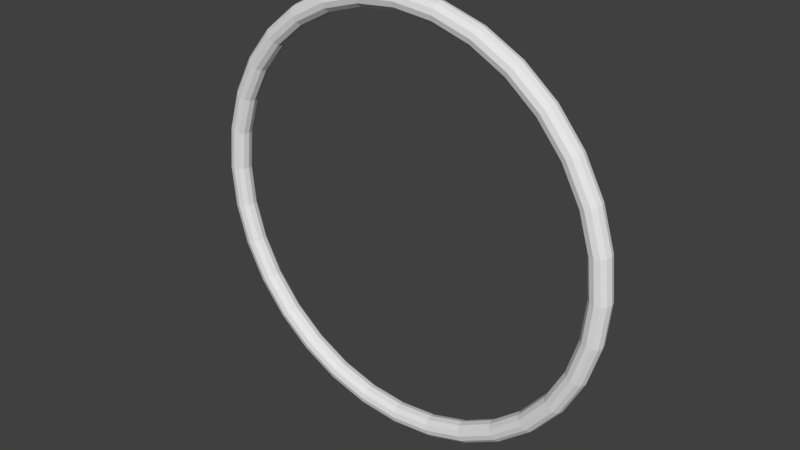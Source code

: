 # Source: unit_torus.blend  (saved by Blender 2.79.0; exported with 4.5.12 LTS)
import bpy
from mathutils import Matrix  # noqa: F401  (used for matrix-valued properties, if any)

bpy.ops.wm.read_factory_settings(use_empty=True)
scene = bpy.context.scene
scene.name = 'Scene'

# ---- collections
col_collection_1 = bpy.data.collections.new('Collection 1'); scene.collection.children.link(col_collection_1)

# ---- world
world_world = bpy.data.worlds.new('World'); scene.world = world_world
world_world.color = (0.05088, 0.05088, 0.05088)
world_world.use_sun_shadow = False
world_world.sun_shadow_jitter_overblur = 0.0
world_world.cycles.sampling_method = 'MANUAL'

# ---- meshes
me_torus = bpy.data.meshes.new('Torus')
me_torus.from_pydata([(0.525, -2.006e-09, -2.185e-09), (0.5217, 0.0125, -2.794e-09), (0.5125, 0.02165, -3.725e-09), (0.5, 0.025, -3.725e-09), (0.4875, 0.02165, -3.725e-09), (0.4783, 0.0125, -2.794e-09), (0.475, -2.006e-09, -2.185e-09), (0.4783, -0.0125, -1.863e-09), (0.4875, -0.02165, -1.863e-09), (0.5, -0.025, -1.863e-09), (0.5125, -0.02165, -1.863e-09), (0.5217, -0.0125, -1.863e-09), (0.5149, -7.451e-09, -0.1024), (0.5116, 0.0125, -0.1018), (0.5027, 0.02165, -0.09998), (0.4904, 0.025, -0.09755), (0.4781, 0.02165, -0.09511), (0.4692, 0.0125, -0.09332), (0.4659, -7.451e-09, -0.09267), (0.4692, -0.0125, -0.09332), (0.4781, -0.02165, -0.09511), (0.4904, -0.025, -0.09755), (0.5027, -0.02165, -0.09998), (0.5116, -0.0125, -0.1018), (0.485, -1.49e-08, -0.2009), (0.4819, 0.0125, -0.1996), (0.4735, 0.02165, -0.1961), (0.4619, 0.025, -0.1913), (0.4504, 0.02165, -0.1866), (0.4419, 0.0125, -0.1831), (0.4388, -1.49e-08, -0.1818), (0.4419, -0.0125, -0.1831), (0.4504, -0.02165, -0.1866), (0.4619, -0.025, -0.1913), (0.4735, -0.02165, -0.1961), (0.4819, -0.0125, -0.1996), (0.4365, 0.0, -0.2917), (0.4337, 0.0125, -0.2898), (0.4261, 0.02165, -0.2847), (0.4157, 0.025, -0.2778), (0.4053, 0.02165, -0.2708), (0.3977, 0.0125, -0.2658), (0.3949, 0.0, -0.2639), (0.3977, -0.0125, -0.2658), (0.4053, -0.02165, -0.2708), (0.4157, -0.025, -0.2778), (0.4261, -0.02165, -0.2847), (0.4337, -0.0125, -0.2898), (0.3712, -2.98e-08, -0.3712), (0.3689, 0.0125, -0.3689), (0.3624, 0.02165, -0.3624), (0.3536, 0.025, -0.3536), (0.3447, 0.02165, -0.3447), (0.3382, 0.0125, -0.3382), (0.3359, -2.98e-08, -0.3359), (0.3382, -0.0125, -0.3382), (0.3447, -0.02165, -0.3447), (0.3536, -0.025, -0.3536), (0.3624, -0.02165, -0.3624), (0.3689, -0.0125, -0.3689), (0.2917, -2.98e-08, -0.4365), (0.2898, 0.0125, -0.4337), (0.2847, 0.02165, -0.4261), (0.2778, 0.025, -0.4157), (0.2708, 0.02165, -0.4053), (0.2658, 0.0125, -0.3977), (0.2639, -2.98e-08, -0.3949), (0.2658, -0.0125, -0.3977), (0.2708, -0.02165, -0.4053), (0.2778, -0.025, -0.4157), (0.2847, -0.02165, -0.4261), (0.2898, -0.0125, -0.4337), (0.2009, -2.98e-08, -0.485), (0.1996, 0.0125, -0.4819), (0.1961, 0.02165, -0.4735), (0.1913, 0.025, -0.4619), (0.1866, 0.02165, -0.4504), (0.1831, 0.0125, -0.4419), (0.1818, -2.98e-08, -0.4388), (0.1831, -0.0125, -0.4419), (0.1866, -0.02165, -0.4504), (0.1913, -0.025, -0.4619), (0.1961, -0.02165, -0.4735), (0.1996, -0.0125, -0.4819), (0.1024, 0.0, -0.5149), (0.1018, 0.0125, -0.5116), (0.09998, 0.02165, -0.5027), (0.09755, 0.025, -0.4904), (0.09511, 0.02165, -0.4781), (0.09332, 0.0125, -0.4692), (0.09267, -2.98e-08, -0.4659), (0.09332, -0.0125, -0.4692), (0.09511, -0.02165, -0.4781), (0.09755, -0.025, -0.4904), (0.09998, -0.02165, -0.5027), (0.1018, -0.0125, -0.5116), (2.98e-08, 0.0, -0.525), (2.98e-08, 0.0125, -0.5217), (2.98e-08, 0.02165, -0.5125), (4.47e-08, 0.025, -0.5), (4.47e-08, 0.02165, -0.4875), (4.47e-08, 0.0125, -0.4783), (4.47e-08, -2.98e-08, -0.475), (4.47e-08, -0.0125, -0.4783), (4.47e-08, -0.02165, -0.4875), (4.47e-08, -0.025, -0.5), (2.98e-08, -0.02165, -0.5125), (2.98e-08, -0.0125, -0.5217), (-0.1024, 0.0, -0.5149), (-0.1018, 0.0125, -0.5116), (-0.09998, 0.02165, -0.5027), (-0.09755, 0.025, -0.4904), (-0.09511, 0.02165, -0.4781), (-0.09332, 0.0125, -0.4692), (-0.09267, -2.98e-08, -0.4659), (-0.09332, -0.0125, -0.4692), (-0.09511, -0.02165, -0.4781), (-0.09755, -0.025, -0.4904), (-0.09998, -0.02165, -0.5027), (-0.1018, -0.0125, -0.5116), (-0.2009, -2.98e-08, -0.485), (-0.1996, 0.0125, -0.4819), (-0.1961, 0.02165, -0.4735), (-0.1913, 0.025, -0.4619), (-0.1866, 0.02165, -0.4504), (-0.1831, 0.0125, -0.4419), (-0.1818, -2.98e-08, -0.4388), (-0.1831, -0.0125, -0.4419), (-0.1866, -0.02165, -0.4504), (-0.1913, -0.025, -0.4619), (-0.1961, -0.02165, -0.4735), (-0.1996, -0.0125, -0.4819), (-0.2917, -2.98e-08, -0.4365), (-0.2898, 0.0125, -0.4337), (-0.2847, 0.02165, -0.4261), (-0.2778, 0.025, -0.4157), (-0.2708, 0.02165, -0.4053), (-0.2658, 0.0125, -0.3977), (-0.2639, -2.98e-08, -0.3949), (-0.2658, -0.0125, -0.3977), (-0.2708, -0.02165, -0.4053), (-0.2778, -0.025, -0.4157), (-0.2847, -0.02165, -0.4261), (-0.2898, -0.0125, -0.4337), (-0.3712, -2.98e-08, -0.3712), (-0.3689, 0.0125, -0.3689), (-0.3624, 0.02165, -0.3624), (-0.3536, 0.025, -0.3536), (-0.3447, 0.02165, -0.3447), (-0.3382, 0.0125, -0.3382), (-0.3359, -2.98e-08, -0.3359), (-0.3382, -0.0125, -0.3382), (-0.3447, -0.02165, -0.3447), (-0.3536, -0.025, -0.3536), (-0.3624, -0.02165, -0.3624), (-0.3689, -0.0125, -0.3689), (-0.4365, 0.0, -0.2917), (-0.4337, 0.0125, -0.2898), (-0.4261, 0.02165, -0.2847), (-0.4157, 0.025, -0.2778), (-0.4053, 0.02165, -0.2708), (-0.3977, 0.0125, -0.2658), (-0.3949, 0.0, -0.2639), (-0.3977, -0.0125, -0.2658), (-0.4053, -0.02165, -0.2708), (-0.4157, -0.025, -0.2778), (-0.4261, -0.02165, -0.2847), (-0.4337, -0.0125, -0.2898), (-0.485, -1.49e-08, -0.2009), (-0.4819, 0.0125, -0.1996), (-0.4735, 0.02165, -0.1961), (-0.4619, 0.025, -0.1913), (-0.4504, 0.02165, -0.1866), (-0.4419, 0.0125, -0.1831), (-0.4388, -1.49e-08, -0.1818), (-0.4419, -0.0125, -0.1831), (-0.4504, -0.02165, -0.1866), (-0.4619, -0.025, -0.1913), (-0.4735, -0.02165, -0.1961), (-0.4819, -0.0125, -0.1996), (-0.5149, -7.451e-09, -0.1024), (-0.5116, 0.0125, -0.1018), (-0.5027, 0.02165, -0.09998), (-0.4904, 0.025, -0.09755), (-0.4781, 0.02165, -0.09511), (-0.4692, 0.0125, -0.09332), (-0.4659, -7.451e-09, -0.09267), (-0.4692, -0.0125, -0.09332), (-0.4781, -0.02165, -0.09511), (-0.4904, -0.025, -0.09755), (-0.5027, -0.02165, -0.09998), (-0.5116, -0.0125, -0.1018), (-0.525, -2.006e-09, -4.808e-08), (-0.5217, 0.0125, -4.843e-08), (-0.5125, 0.02165, -4.843e-08), (-0.5, 0.025, -4.657e-08), (-0.4875, 0.02165, -4.657e-08), (-0.4783, 0.0125, -4.47e-08), (-0.475, -2.006e-09, -4.371e-08), (-0.4783, -0.0125, -4.377e-08), (-0.4875, -0.02165, -4.47e-08), (-0.5, -0.025, -4.47e-08), (-0.5125, -0.02165, -4.657e-08), (-0.5217, -0.0125, -4.75e-08), (-0.5149, 0.0, 0.1024), (-0.5116, 0.0125, 0.1018), (-0.5027, 0.02165, 0.09998), (-0.4904, 0.025, 0.09755), (-0.4781, 0.02165, 0.09511), (-0.4692, 0.0125, 0.09332), (-0.4659, 0.0, 0.09267), (-0.4692, -0.0125, 0.09332), (-0.4781, -0.02165, 0.09511), (-0.4904, -0.025, 0.09755), (-0.5027, -0.02165, 0.09998), (-0.5116, -0.0125, 0.1018), (-0.485, 0.0, 0.2009), (-0.4819, 0.0125, 0.1996), (-0.4735, 0.02165, 0.1961), (-0.4619, 0.025, 0.1913), (-0.4504, 0.02165, 0.1866), (-0.4419, 0.0125, 0.1831), (-0.4388, 0.0, 0.1818), (-0.4419, -0.0125, 0.1831), (-0.4504, -0.02165, 0.1866), (-0.4619, -0.025, 0.1913), (-0.4735, -0.02165, 0.1961), (-0.4819, -0.0125, 0.1996), (-0.4365, 0.0, 0.2917), (-0.4337, 0.0125, 0.2898), (-0.4261, 0.02165, 0.2847), (-0.4157, 0.025, 0.2778), (-0.4053, 0.02165, 0.2708), (-0.3977, 0.0125, 0.2658), (-0.3949, 0.0, 0.2639), (-0.3977, -0.0125, 0.2658), (-0.4053, -0.02165, 0.2708), (-0.4157, -0.025, 0.2778), (-0.4261, -0.02165, 0.2847), (-0.4337, -0.0125, 0.2898), (-0.3712, 0.0, 0.3712), (-0.3689, 0.0125, 0.3689), (-0.3624, 0.02165, 0.3624), (-0.3536, 0.025, 0.3536), (-0.3447, 0.02165, 0.3447), (-0.3382, 0.0125, 0.3382), (-0.3359, 0.0, 0.3359), (-0.3382, -0.0125, 0.3382), (-0.3447, -0.02165, 0.3447), (-0.3536, -0.025, 0.3536), (-0.3624, -0.02165, 0.3624), (-0.3689, -0.0125, 0.3689), (-0.2917, 2.98e-08, 0.4365), (-0.2898, 0.0125, 0.4337), (-0.2847, 0.02165, 0.4261), (-0.2778, 0.025, 0.4157), (-0.2708, 0.02165, 0.4053), (-0.2658, 0.0125, 0.3977), (-0.2639, 2.98e-08, 0.3949), (-0.2658, -0.0125, 0.3977), (-0.2708, -0.02165, 0.4053), (-0.2778, -0.025, 0.4157), (-0.2847, -0.02165, 0.4261), (-0.2898, -0.0125, 0.4337), (-0.2009, 2.98e-08, 0.485), (-0.1996, 0.0125, 0.4819), (-0.1961, 0.02165, 0.4735), (-0.1913, 0.025, 0.4619), (-0.1866, 0.02165, 0.4504), (-0.1831, 0.0125, 0.4419), (-0.1818, 2.98e-08, 0.4388), (-0.1831, -0.0125, 0.4419), (-0.1866, -0.02165, 0.4504), (-0.1913, -0.025, 0.4619), (-0.1961, -0.02165, 0.4735), (-0.1996, -0.0125, 0.4819), (-0.1024, 0.0, 0.5149), (-0.1018, 0.0125, 0.5116), (-0.09998, 0.02165, 0.5027), (-0.09755, 0.025, 0.4904), (-0.09511, 0.02165, 0.4781), (-0.09332, 0.0125, 0.4692), (-0.09267, 2.98e-08, 0.4659), (-0.09332, -0.0125, 0.4692), (-0.09511, -0.02165, 0.4781), (-0.09755, -0.025, 0.4904), (-0.09998, -0.02165, 0.5027), (-0.1018, -0.0125, 0.5116), (2.98e-08, 0.0, 0.525), (2.98e-08, 0.0125, 0.5217), (2.98e-08, 0.02165, 0.5125), (4.47e-08, 0.025, 0.5), (4.47e-08, 0.02165, 0.4875), (4.47e-08, 0.0125, 0.4783), (4.47e-08, 2.98e-08, 0.475), (4.47e-08, -0.0125, 0.4783), (4.47e-08, -0.02165, 0.4875), (4.47e-08, -0.025, 0.5), (2.98e-08, -0.02165, 0.5125), (2.98e-08, -0.0125, 0.5217), (0.1024, 0.0, 0.5149), (0.1018, 0.0125, 0.5116), (0.09998, 0.02165, 0.5027), (0.09755, 0.025, 0.4904), (0.09511, 0.02165, 0.4781), (0.09332, 0.0125, 0.4692), (0.09267, 2.98e-08, 0.4659), (0.09332, -0.0125, 0.4692), (0.09511, -0.02165, 0.4781), (0.09755, -0.025, 0.4904), (0.09998, -0.02165, 0.5027), (0.1018, -0.0125, 0.5116), (0.2009, 2.98e-08, 0.485), (0.1996, 0.0125, 0.4819), (0.1961, 0.02165, 0.4735), (0.1913, 0.025, 0.4619), (0.1866, 0.02165, 0.4504), (0.1831, 0.0125, 0.4419), (0.1818, 2.98e-08, 0.4388), (0.1831, -0.0125, 0.4419), (0.1866, -0.02165, 0.4504), (0.1913, -0.025, 0.4619), (0.1961, -0.02165, 0.4735), (0.1996, -0.0125, 0.4819), (0.2917, 2.98e-08, 0.4365), (0.2898, 0.0125, 0.4337), (0.2847, 0.02165, 0.4261), (0.2778, 0.025, 0.4157), (0.2708, 0.02165, 0.4053), (0.2658, 0.0125, 0.3977), (0.2639, 2.98e-08, 0.3949), (0.2658, -0.0125, 0.3977), (0.2708, -0.02165, 0.4053), (0.2778, -0.025, 0.4157), (0.2847, -0.02165, 0.4261), (0.2898, -0.0125, 0.4337), (0.3712, 0.0, 0.3712), (0.3689, 0.0125, 0.3689), (0.3624, 0.02165, 0.3624), (0.3536, 0.025, 0.3536), (0.3447, 0.02165, 0.3447), (0.3382, 0.0125, 0.3382), (0.3359, 0.0, 0.3359), (0.3382, -0.0125, 0.3382), (0.3447, -0.02165, 0.3447), (0.3536, -0.025, 0.3536), (0.3624, -0.02165, 0.3624), (0.3689, -0.0125, 0.3689), (0.4365, 0.0, 0.2917), (0.4337, 0.0125, 0.2898), (0.4261, 0.02165, 0.2847), (0.4157, 0.025, 0.2778), (0.4053, 0.02165, 0.2708), (0.3977, 0.0125, 0.2658), (0.3949, 0.0, 0.2639), (0.3977, -0.0125, 0.2658), (0.4053, -0.02165, 0.2708), (0.4157, -0.025, 0.2778), (0.4261, -0.02165, 0.2847), (0.4337, -0.0125, 0.2898), (0.485, 0.0, 0.2009), (0.4819, 0.0125, 0.1996), (0.4735, 0.02165, 0.1961), (0.4619, 0.025, 0.1913), (0.4504, 0.02165, 0.1866), (0.4419, 0.0125, 0.1831), (0.4388, 0.0, 0.1818), (0.4419, -0.0125, 0.1831), (0.4504, -0.02165, 0.1866), (0.4619, -0.025, 0.1913), (0.4735, -0.02165, 0.1961), (0.4819, -0.0125, 0.1996), (0.5149, 0.0, 0.1024), (0.5116, 0.0125, 0.1018), (0.5027, 0.02165, 0.09998), (0.4904, 0.025, 0.09755), (0.4781, 0.02165, 0.09511), (0.4692, 0.0125, 0.09332), (0.4659, 0.0, 0.09267), (0.4692, -0.0125, 0.09332), (0.4781, -0.02165, 0.09511), (0.4904, -0.025, 0.09755), (0.5027, -0.02165, 0.09998), (0.5116, -0.0125, 0.1018)], [], [(0, 12, 13, 1), (1, 13, 14, 2), (2, 14, 15, 3), (3, 15, 16, 4), (4, 16, 17, 5), (5, 17, 18, 6), (6, 18, 19, 7), (7, 19, 20, 8), (8, 20, 21, 9), (9, 21, 22, 10), (10, 22, 23, 11), (0, 11, 23, 12), (12, 24, 25, 13), (13, 25, 26, 14), (14, 26, 27, 15), (15, 27, 28, 16), (16, 28, 29, 17), (17, 29, 30, 18), (18, 30, 31, 19), (19, 31, 32, 20), (20, 32, 33, 21), (21, 33, 34, 22), (22, 34, 35, 23), (23, 35, 24, 12), (24, 36, 37, 25), (25, 37, 38, 26), (26, 38, 39, 27), (27, 39, 40, 28), (28, 40, 41, 29), (29, 41, 42, 30), (30, 42, 43, 31), (31, 43, 44, 32), (32, 44, 45, 33), (33, 45, 46, 34), (34, 46, 47, 35), (35, 47, 36, 24), (36, 48, 49, 37), (37, 49, 50, 38), (38, 50, 51, 39), (39, 51, 52, 40), (40, 52, 53, 41), (41, 53, 54, 42), (42, 54, 55, 43), (43, 55, 56, 44), (44, 56, 57, 45), (45, 57, 58, 46), (46, 58, 59, 47), (47, 59, 48, 36), (48, 60, 61, 49), (49, 61, 62, 50), (50, 62, 63, 51), (51, 63, 64, 52), (52, 64, 65, 53), (53, 65, 66, 54), (54, 66, 67, 55), (55, 67, 68, 56), (56, 68, 69, 57), (57, 69, 70, 58), (58, 70, 71, 59), (59, 71, 60, 48), (60, 72, 73, 61), (61, 73, 74, 62), (62, 74, 75, 63), (63, 75, 76, 64), (64, 76, 77, 65), (65, 77, 78, 66), (66, 78, 79, 67), (67, 79, 80, 68), (68, 80, 81, 69), (69, 81, 82, 70), (70, 82, 83, 71), (71, 83, 72, 60), (72, 84, 85, 73), (73, 85, 86, 74), (74, 86, 87, 75), (75, 87, 88, 76), (76, 88, 89, 77), (77, 89, 90, 78), (78, 90, 91, 79), (79, 91, 92, 80), (80, 92, 93, 81), (81, 93, 94, 82), (82, 94, 95, 83), (83, 95, 84, 72), (84, 96, 97, 85), (85, 97, 98, 86), (86, 98, 99, 87), (87, 99, 100, 88), (88, 100, 101, 89), (89, 101, 102, 90), (90, 102, 103, 91), (91, 103, 104, 92), (92, 104, 105, 93), (93, 105, 106, 94), (94, 106, 107, 95), (95, 107, 96, 84), (96, 108, 109, 97), (97, 109, 110, 98), (98, 110, 111, 99), (99, 111, 112, 100), (100, 112, 113, 101), (101, 113, 114, 102), (102, 114, 115, 103), (103, 115, 116, 104), (104, 116, 117, 105), (105, 117, 118, 106), (106, 118, 119, 107), (107, 119, 108, 96), (108, 120, 121, 109), (109, 121, 122, 110), (110, 122, 123, 111), (111, 123, 124, 112), (112, 124, 125, 113), (113, 125, 126, 114), (114, 126, 127, 115), (115, 127, 128, 116), (116, 128, 129, 117), (117, 129, 130, 118), (118, 130, 131, 119), (119, 131, 120, 108), (120, 132, 133, 121), (121, 133, 134, 122), (122, 134, 135, 123), (123, 135, 136, 124), (124, 136, 137, 125), (125, 137, 138, 126), (126, 138, 139, 127), (127, 139, 140, 128), (128, 140, 141, 129), (129, 141, 142, 130), (130, 142, 143, 131), (131, 143, 132, 120), (132, 144, 145, 133), (133, 145, 146, 134), (134, 146, 147, 135), (135, 147, 148, 136), (136, 148, 149, 137), (137, 149, 150, 138), (138, 150, 151, 139), (139, 151, 152, 140), (140, 152, 153, 141), (141, 153, 154, 142), (142, 154, 155, 143), (143, 155, 144, 132), (144, 156, 157, 145), (145, 157, 158, 146), (146, 158, 159, 147), (147, 159, 160, 148), (148, 160, 161, 149), (149, 161, 162, 150), (150, 162, 163, 151), (151, 163, 164, 152), (152, 164, 165, 153), (153, 165, 166, 154), (154, 166, 167, 155), (155, 167, 156, 144), (156, 168, 169, 157), (157, 169, 170, 158), (158, 170, 171, 159), (159, 171, 172, 160), (160, 172, 173, 161), (161, 173, 174, 162), (162, 174, 175, 163), (163, 175, 176, 164), (164, 176, 177, 165), (165, 177, 178, 166), (166, 178, 179, 167), (167, 179, 168, 156), (168, 180, 181, 169), (169, 181, 182, 170), (170, 182, 183, 171), (171, 183, 184, 172), (172, 184, 185, 173), (173, 185, 186, 174), (174, 186, 187, 175), (175, 187, 188, 176), (176, 188, 189, 177), (177, 189, 190, 178), (178, 190, 191, 179), (179, 191, 180, 168), (180, 192, 193, 181), (181, 193, 194, 182), (182, 194, 195, 183), (183, 195, 196, 184), (184, 196, 197, 185), (185, 197, 198, 186), (186, 198, 199, 187), (187, 199, 200, 188), (188, 200, 201, 189), (189, 201, 202, 190), (190, 202, 203, 191), (191, 203, 192, 180), (192, 204, 205, 193), (193, 205, 206, 194), (194, 206, 207, 195), (195, 207, 208, 196), (196, 208, 209, 197), (197, 209, 210, 198), (198, 210, 211, 199), (199, 211, 212, 200), (200, 212, 213, 201), (201, 213, 214, 202), (202, 214, 215, 203), (203, 215, 204, 192), (204, 216, 217, 205), (205, 217, 218, 206), (206, 218, 219, 207), (207, 219, 220, 208), (208, 220, 221, 209), (209, 221, 222, 210), (210, 222, 223, 211), (211, 223, 224, 212), (212, 224, 225, 213), (213, 225, 226, 214), (214, 226, 227, 215), (215, 227, 216, 204), (216, 228, 229, 217), (217, 229, 230, 218), (218, 230, 231, 219), (219, 231, 232, 220), (220, 232, 233, 221), (221, 233, 234, 222), (222, 234, 235, 223), (223, 235, 236, 224), (224, 236, 237, 225), (225, 237, 238, 226), (226, 238, 239, 227), (227, 239, 228, 216), (228, 240, 241, 229), (229, 241, 242, 230), (230, 242, 243, 231), (231, 243, 244, 232), (232, 244, 245, 233), (233, 245, 246, 234), (234, 246, 247, 235), (235, 247, 248, 236), (236, 248, 249, 237), (237, 249, 250, 238), (238, 250, 251, 239), (239, 251, 240, 228), (240, 252, 253, 241), (241, 253, 254, 242), (242, 254, 255, 243), (243, 255, 256, 244), (244, 256, 257, 245), (245, 257, 258, 246), (246, 258, 259, 247), (247, 259, 260, 248), (248, 260, 261, 249), (249, 261, 262, 250), (250, 262, 263, 251), (251, 263, 252, 240), (252, 264, 265, 253), (253, 265, 266, 254), (254, 266, 267, 255), (255, 267, 268, 256), (256, 268, 269, 257), (257, 269, 270, 258), (258, 270, 271, 259), (259, 271, 272, 260), (260, 272, 273, 261), (261, 273, 274, 262), (262, 274, 275, 263), (263, 275, 264, 252), (264, 276, 277, 265), (265, 277, 278, 266), (266, 278, 279, 267), (267, 279, 280, 268), (268, 280, 281, 269), (269, 281, 282, 270), (270, 282, 283, 271), (271, 283, 284, 272), (272, 284, 285, 273), (273, 285, 286, 274), (274, 286, 287, 275), (275, 287, 276, 264), (276, 288, 289, 277), (277, 289, 290, 278), (278, 290, 291, 279), (279, 291, 292, 280), (280, 292, 293, 281), (281, 293, 294, 282), (282, 294, 295, 283), (283, 295, 296, 284), (284, 296, 297, 285), (285, 297, 298, 286), (286, 298, 299, 287), (287, 299, 288, 276), (288, 300, 301, 289), (289, 301, 302, 290), (290, 302, 303, 291), (291, 303, 304, 292), (292, 304, 305, 293), (293, 305, 306, 294), (294, 306, 307, 295), (295, 307, 308, 296), (296, 308, 309, 297), (297, 309, 310, 298), (298, 310, 311, 299), (299, 311, 300, 288), (300, 312, 313, 301), (301, 313, 314, 302), (302, 314, 315, 303), (303, 315, 316, 304), (304, 316, 317, 305), (305, 317, 318, 306), (306, 318, 319, 307), (307, 319, 320, 308), (308, 320, 321, 309), (309, 321, 322, 310), (310, 322, 323, 311), (311, 323, 312, 300), (312, 324, 325, 313), (313, 325, 326, 314), (314, 326, 327, 315), (315, 327, 328, 316), (316, 328, 329, 317), (317, 329, 330, 318), (318, 330, 331, 319), (319, 331, 332, 320), (320, 332, 333, 321), (321, 333, 334, 322), (322, 334, 335, 323), (323, 335, 324, 312), (324, 336, 337, 325), (325, 337, 338, 326), (326, 338, 339, 327), (327, 339, 340, 328), (328, 340, 341, 329), (329, 341, 342, 330), (330, 342, 343, 331), (331, 343, 344, 332), (332, 344, 345, 333), (333, 345, 346, 334), (334, 346, 347, 335), (335, 347, 336, 324), (336, 348, 349, 337), (337, 349, 350, 338), (338, 350, 351, 339), (339, 351, 352, 340), (340, 352, 353, 341), (341, 353, 354, 342), (342, 354, 355, 343), (343, 355, 356, 344), (344, 356, 357, 345), (345, 357, 358, 346), (346, 358, 359, 347), (347, 359, 348, 336), (348, 360, 361, 349), (349, 361, 362, 350), (350, 362, 363, 351), (351, 363, 364, 352), (352, 364, 365, 353), (353, 365, 366, 354), (354, 366, 367, 355), (355, 367, 368, 356), (356, 368, 369, 357), (357, 369, 370, 358), (358, 370, 371, 359), (359, 371, 360, 348), (360, 372, 373, 361), (361, 373, 374, 362), (362, 374, 375, 363), (363, 375, 376, 364), (364, 376, 377, 365), (365, 377, 378, 366), (366, 378, 379, 367), (367, 379, 380, 368), (368, 380, 381, 369), (369, 381, 382, 370), (370, 382, 383, 371), (371, 383, 372, 360), (372, 0, 1, 373), (373, 1, 2, 374), (374, 2, 3, 375), (375, 3, 4, 376), (376, 4, 5, 377), (377, 5, 6, 378), (378, 6, 7, 379), (379, 7, 8, 380), (380, 8, 9, 381), (381, 9, 10, 382), (382, 10, 11, 383), (383, 11, 0, 372)])
_uv = me_torus.uv_layers.new(name='UVMap')
_uv.uv.foreach_set('vector', [0.7772, 0.1088, 0.8753, 0.1931, 0.8739, 0.2227, 0.776, 0.1401, 0.776, 0.1401, 0.8739, 0.2227, 0.8662, 0.2524, 0.77, 0.1729, 0.77, 0.1729, 0.8662, 0.2524, 0.8545, 0.2739, 0.7609, 0.198, 0.7609, 0.198, 0.8545, 0.2739, 0.842, 0.2815, 0.7514, 0.2087, 0.7514, 0.2087, 0.842, 0.2815, 0.8322, 0.2734, 0.7439, 0.2025, 0.7439, 0.2025, 0.8322, 0.2734, 0.8275, 0.2523, 0.7404, 0.1815, 0.7404, 0.1815, 0.8275, 0.2523, 0.8291, 0.2237, 0.7416, 0.1515, 0.7416, 0.1515, 0.8291, 0.2237, 0.8364, 0.195, 0.7472, 0.12, 0.7472, 0.12, 0.8364, 0.195, 0.8477, 0.1735, 0.7559, 0.095, 0.7559, 0.095, 0.8477, 0.1735, 0.86, 0.165, 0.7654, 0.08312, 0.7654, 0.08312, 0.86, 0.165, 0.8702, 0.172, 0.7732, 0.088, 0.7772, 0.1088, 0.7732, 0.088, 0.8702, 0.172, 0.8753, 0.1931, 0.8753, 0.1931, 0.945, 0.2924, 0.9434, 0.3201, 0.8739, 0.2227, 0.8739, 0.2227, 0.9434, 0.3201, 0.9348, 0.3463, 0.8662, 0.2524, 0.8662, 0.2524, 0.9348, 0.3463, 0.9217, 0.3639, 0.8545, 0.2739, 0.8545, 0.2739, 0.9217, 0.3639, 0.9076, 0.3681, 0.842, 0.2815, 0.842, 0.2815, 0.9076, 0.3681, 0.8965, 0.358, 0.8322, 0.2734, 0.8322, 0.2734, 0.8965, 0.358, 0.8912, 0.3368, 0.8275, 0.2523, 0.8275, 0.2523, 0.8912, 0.3368, 0.8929, 0.3099, 0.8291, 0.2237, 0.8291, 0.2237, 0.8929, 0.3099, 0.9011, 0.2845, 0.8364, 0.195, 0.8364, 0.195, 0.9011, 0.2845, 0.9139, 0.2669, 0.8477, 0.1735, 0.8477, 0.1735, 0.9139, 0.2669, 0.9278, 0.2619, 0.86, 0.165, 0.86, 0.165, 0.9278, 0.2619, 0.9393, 0.2712, 0.8702, 0.172, 0.8702, 0.172, 0.9393, 0.2712, 0.945, 0.2924, 0.8753, 0.1931, 0.945, 0.2924, 0.9857, 0.3976, 0.9841, 0.4231, 0.9434, 0.3201, 0.9434, 0.3201, 0.9841, 0.4231, 0.9753, 0.446, 0.9348, 0.3463, 0.9348, 0.3463, 0.9753, 0.446, 0.9618, 0.4597, 0.9217, 0.3639, 0.9217, 0.3639, 0.9618, 0.4597, 0.9473, 0.4606, 0.9076, 0.3681, 0.9076, 0.3681, 0.9473, 0.4606, 0.9358, 0.4487, 0.8965, 0.358, 0.8965, 0.358, 0.9358, 0.4487, 0.9303, 0.4274, 0.8912, 0.3368, 0.8912, 0.3368, 0.9303, 0.4274, 0.932, 0.4025, 0.8929, 0.3099, 0.8929, 0.3099, 0.932, 0.4025, 0.9406, 0.3802, 0.9011, 0.2845, 0.9011, 0.2845, 0.9406, 0.3802, 0.9537, 0.3665, 0.9139, 0.2669, 0.9139, 0.2669, 0.9537, 0.3665, 0.968, 0.365, 0.9278, 0.2619, 0.9278, 0.2619, 0.968, 0.365, 0.9798, 0.3763, 0.9393, 0.2712, 0.9393, 0.2712, 0.9798, 0.3763, 0.9857, 0.3976, 0.945, 0.2924, 0.9857, 0.3976, 1.0, 0.501, 0.9985, 0.5245, 0.9841, 0.4231, 0.9841, 0.4231, 0.9985, 0.5245, 0.99, 0.5442, 0.9753, 0.446, 0.9753, 0.446, 0.99, 0.5442, 0.9769, 0.5544, 0.9618, 0.4597, 0.9618, 0.4597, 0.9769, 0.5544, 0.9629, 0.5525, 0.9473, 0.4606, 0.9473, 0.4606, 0.9629, 0.5525, 0.9517, 0.5391, 0.9358, 0.4487, 0.9358, 0.4487, 0.9517, 0.5391, 0.9463, 0.518, 0.9303, 0.4274, 0.9303, 0.4274, 0.9463, 0.518, 0.948, 0.4948, 0.932, 0.4025, 0.932, 0.4025, 0.948, 0.4948, 0.9563, 0.4756, 0.9406, 0.3802, 0.9406, 0.3802, 0.9563, 0.4756, 0.9691, 0.4654, 0.9537, 0.3665, 0.9537, 0.3665, 0.9691, 0.4654, 0.9829, 0.4669, 0.968, 0.365, 0.968, 0.365, 0.9829, 0.4669, 0.9943, 0.4799, 0.9798, 0.3763, 0.9798, 0.3763, 0.9943, 0.4799, 1.0, 0.501, 0.9857, 0.3976, 1.0, 0.501, 0.9919, 0.5975, 0.9905, 0.6192, 0.9985, 0.5245, 0.9985, 0.5245, 0.9905, 0.6192, 0.9827, 0.6361, 0.99, 0.5442, 0.99, 0.5442, 0.9827, 0.6361, 0.9707, 0.6434, 0.9769, 0.5544, 0.9769, 0.5544, 0.9707, 0.6434, 0.9577, 0.6391, 0.9629, 0.5525, 0.9629, 0.5525, 0.9577, 0.6391, 0.9473, 0.6246, 0.9517, 0.5391, 0.9517, 0.5391, 0.9473, 0.6246, 0.9423, 0.6038, 0.9463, 0.518, 0.9463, 0.518, 0.9423, 0.6038, 0.9439, 0.5823, 0.948, 0.4948, 0.948, 0.4948, 0.9439, 0.5823, 0.9516, 0.5658, 0.9563, 0.4756, 0.9563, 0.4756, 0.9516, 0.5658, 0.9634, 0.5586, 0.9691, 0.4654, 0.9691, 0.4654, 0.9634, 0.5586, 0.9762, 0.5625, 0.9829, 0.4669, 0.9829, 0.4669, 0.9762, 0.5625, 0.9867, 0.5767, 0.9943, 0.4799, 0.9943, 0.4799, 0.9867, 0.5767, 0.9919, 0.5975, 1.0, 0.501, 0.9919, 0.5975, 0.9661, 0.684, 0.9648, 0.7041, 0.9905, 0.6192, 0.9905, 0.6192, 0.9648, 0.7041, 0.9579, 0.7187, 0.9827, 0.6361, 0.9827, 0.6361, 0.9579, 0.7187, 0.9472, 0.7236, 0.9707, 0.6434, 0.9707, 0.6434, 0.9472, 0.7236, 0.9356, 0.7176, 0.9577, 0.6391, 0.9577, 0.6391, 0.9356, 0.7176, 0.9263, 0.7022, 0.9473, 0.6246, 0.9473, 0.6246, 0.9263, 0.7022, 0.9218, 0.6818, 0.9423, 0.6038, 0.9423, 0.6038, 0.9218, 0.6818, 0.9232, 0.6618, 0.9439, 0.5823, 0.9439, 0.5823, 0.9232, 0.6618, 0.9302, 0.6475, 0.9516, 0.5658, 0.9516, 0.5658, 0.9302, 0.6475, 0.9407, 0.6428, 0.9634, 0.5586, 0.9634, 0.5586, 0.9407, 0.6428, 0.9521, 0.6487, 0.9762, 0.5625, 0.9762, 0.5625, 0.9521, 0.6487, 0.9614, 0.6637, 0.9867, 0.5767, 0.9867, 0.5767, 0.9614, 0.6637, 0.9661, 0.684, 0.9919, 0.5975, 0.9661, 0.684, 0.9266, 0.7591, 0.9255, 0.7779, 0.9648, 0.7041, 0.9648, 0.7041, 0.9255, 0.7779, 0.9195, 0.7906, 0.9579, 0.7187, 0.9579, 0.7187, 0.9195, 0.7906, 0.9103, 0.7936, 0.9472, 0.7236, 0.9472, 0.7236, 0.9103, 0.7936, 0.9003, 0.7862, 0.9356, 0.7176, 0.9356, 0.7176, 0.9003, 0.7862, 0.8922, 0.7703, 0.9263, 0.7022, 0.9263, 0.7022, 0.8922, 0.7703, 0.8883, 0.7503, 0.9218, 0.6818, 0.9218, 0.6818, 0.8883, 0.7503, 0.8895, 0.7316, 0.9232, 0.6618, 0.9232, 0.6618, 0.8895, 0.7316, 0.8956, 0.7193, 0.9302, 0.6475, 0.9302, 0.6475, 0.8956, 0.7193, 0.9047, 0.7164, 0.9407, 0.6428, 0.9407, 0.6428, 0.9047, 0.7164, 0.9146, 0.7238, 0.9521, 0.6487, 0.9521, 0.6487, 0.9146, 0.7238, 0.9226, 0.7394, 0.9614, 0.6637, 0.9614, 0.6637, 0.9226, 0.7394, 0.9266, 0.7591, 0.9661, 0.684, 0.9266, 0.7591, 0.877, 0.8225, 0.8761, 0.8401, 0.9255, 0.7779, 0.9255, 0.7779, 0.8761, 0.8401, 0.8711, 0.8512, 0.9195, 0.7906, 0.9195, 0.7906, 0.8711, 0.8512, 0.8634, 0.8529, 0.9103, 0.7936, 0.9103, 0.7936, 0.8634, 0.8529, 0.8549, 0.8445, 0.9003, 0.7862, 0.9003, 0.7862, 0.8549, 0.8445, 0.8482, 0.8283, 0.8922, 0.7703, 0.8922, 0.7703, 0.8482, 0.8283, 0.8449, 0.8087, 0.8883, 0.7503, 0.8883, 0.7503, 0.8449, 0.8087, 0.8459, 0.7911, 0.8895, 0.7316, 0.8895, 0.7316, 0.8459, 0.7911, 0.851, 0.7803, 0.8956, 0.7193, 0.8956, 0.7193, 0.851, 0.7803, 0.8588, 0.7789, 0.9047, 0.7164, 0.9047, 0.7164, 0.8588, 0.7789, 0.867, 0.7873, 0.9146, 0.7238, 0.9146, 0.7238, 0.867, 0.7873, 0.8737, 0.8032, 0.9226, 0.7394, 0.9226, 0.7394, 0.8737, 0.8032, 0.877, 0.8225, 0.9266, 0.7591, 0.877, 0.8225, 0.8202, 0.8742, 0.8195, 0.8909, 0.8761, 0.8401, 0.8761, 0.8401, 0.8195, 0.8909, 0.8154, 0.9009, 0.8711, 0.8512, 0.8711, 0.8512, 0.8154, 0.9009, 0.8091, 0.9015, 0.8634, 0.8529, 0.8634, 0.8529, 0.8091, 0.9015, 0.8023, 0.8924, 0.8549, 0.8445, 0.8549, 0.8445, 0.8023, 0.8924, 0.7968, 0.876, 0.8482, 0.8283, 0.8482, 0.8283, 0.7968, 0.876, 0.7941, 0.8569, 0.8449, 0.8087, 0.8449, 0.8087, 0.7941, 0.8569, 0.795, 0.8402, 0.8459, 0.7911, 0.8459, 0.7911, 0.795, 0.8402, 0.7992, 0.8305, 0.851, 0.7803, 0.851, 0.7803, 0.7992, 0.8305, 0.8055, 0.8302, 0.8588, 0.7789, 0.8588, 0.7789, 0.8055, 0.8302, 0.8122, 0.8394, 0.867, 0.7873, 0.867, 0.7873, 0.8122, 0.8394, 0.8176, 0.8554, 0.8737, 0.8032, 0.8737, 0.8032, 0.8176, 0.8554, 0.8202, 0.8742, 0.877, 0.8225, 0.8202, 0.8742, 0.7584, 0.9149, 0.7578, 0.9308, 0.8195, 0.8909, 0.8195, 0.8909, 0.7578, 0.9308, 0.7546, 0.94, 0.8154, 0.9009, 0.8154, 0.9009, 0.7546, 0.94, 0.7497, 0.9398, 0.8091, 0.9015, 0.8091, 0.9015, 0.7497, 0.9398, 0.7444, 0.9302, 0.8023, 0.8924, 0.8023, 0.8924, 0.7444, 0.9302, 0.7401, 0.9138, 0.7968, 0.876, 0.7968, 0.876, 0.7401, 0.9138, 0.738, 0.895, 0.7941, 0.8569, 0.7941, 0.8569, 0.738, 0.895, 0.7388, 0.8791, 0.795, 0.8402, 0.795, 0.8402, 0.7388, 0.8791, 0.742, 0.8702, 0.7992, 0.8305, 0.7992, 0.8305, 0.742, 0.8702, 0.7469, 0.8708, 0.8055, 0.8302, 0.8055, 0.8302, 0.7469, 0.8708, 0.7522, 0.8804, 0.8122, 0.8394, 0.8122, 0.8394, 0.7522, 0.8804, 0.7563, 0.8965, 0.8176, 0.8554, 0.8176, 0.8554, 0.7563, 0.8965, 0.7584, 0.9149, 0.8202, 0.8742, 0.7584, 0.9149, 0.6931, 0.9451, 0.6926, 0.9604, 0.7578, 0.9308, 0.7578, 0.9308, 0.6926, 0.9604, 0.6903, 0.969, 0.7546, 0.94, 0.7546, 0.94, 0.6903, 0.969, 0.6867, 0.9683, 0.7497, 0.9398, 0.7497, 0.9398, 0.6867, 0.9683, 0.6828, 0.9584, 0.7444, 0.9302, 0.7444, 0.9302, 0.6828, 0.9584, 0.6798, 0.942, 0.7401, 0.9138, 0.7401, 0.9138, 0.6798, 0.942, 0.6783, 0.9235, 0.738, 0.895, 0.738, 0.895, 0.6783, 0.9235, 0.6788, 0.9081, 0.7388, 0.8791, 0.7388, 0.8791, 0.6788, 0.9081, 0.6812, 0.8999, 0.742, 0.8702, 0.742, 0.8702, 0.6812, 0.8999, 0.6848, 0.901, 0.7469, 0.8708, 0.7469, 0.8708, 0.6848, 0.901, 0.6886, 0.9109, 0.7522, 0.8804, 0.7522, 0.8804, 0.6886, 0.9109, 0.6916, 0.927, 0.7563, 0.8965, 0.7563, 0.8965, 0.6916, 0.927, 0.6931, 0.9451, 0.7584, 0.9149, 0.6931, 0.9451, 0.6256, 0.9653, 0.6252, 0.9803, 0.6926, 0.9604, 0.6926, 0.9604, 0.6252, 0.9803, 0.6237, 0.9884, 0.6903, 0.969, 0.6903, 0.969, 0.6237, 0.9884, 0.6214, 0.9874, 0.6867, 0.9683, 0.6867, 0.9683, 0.6214, 0.9874, 0.6189, 0.9774, 0.6828, 0.9584, 0.6828, 0.9584, 0.6189, 0.9774, 0.617, 0.9609, 0.6798, 0.942, 0.6798, 0.942, 0.617, 0.9609, 0.6161, 0.9427, 0.6783, 0.9235, 0.6783, 0.9235, 0.6161, 0.9427, 0.6165, 0.9276, 0.6788, 0.9081, 0.6788, 0.9081, 0.6165, 0.9276, 0.6181, 0.9199, 0.6812, 0.8999, 0.6812, 0.8999, 0.6181, 0.9199, 0.6204, 0.9213, 0.6848, 0.901, 0.6848, 0.901, 0.6204, 0.9213, 0.6228, 0.9314, 0.6886, 0.9109, 0.6886, 0.9109, 0.6228, 0.9314, 0.6247, 0.9475, 0.6916, 0.927, 0.6916, 0.927, 0.6247, 0.9475, 0.6256, 0.9653, 0.6931, 0.9451, 0.6256, 0.9653, 0.5567, 0.976, 0.5565, 0.9908, 0.6252, 0.9803, 0.6252, 0.9803, 0.5565, 0.9908, 0.5558, 0.9987, 0.6237, 0.9884, 0.6237, 0.9884, 0.5558, 0.9987, 0.5547, 0.9975, 0.6214, 0.9874, 0.6214, 0.9874, 0.5547, 0.9975, 0.5536, 0.9874, 0.6189, 0.9774, 0.6189, 0.9774, 0.5536, 0.9874, 0.5528, 0.971, 0.617, 0.9609, 0.617, 0.9609, 0.5528, 0.971, 0.5524, 0.9529, 0.6161, 0.9427, 0.6161, 0.9427, 0.5524, 0.9529, 0.5527, 0.938, 0.6165, 0.9276, 0.6165, 0.9276, 0.5527, 0.938, 0.5534, 0.9305, 0.6181, 0.9199, 0.6181, 0.9199, 0.5534, 0.9305, 0.5545, 0.9321, 0.6204, 0.9213, 0.6204, 0.9213, 0.5545, 0.9321, 0.5556, 0.9423, 0.6228, 0.9314, 0.6228, 0.9314, 0.5556, 0.9423, 0.5564, 0.9584, 0.6247, 0.9475, 0.6247, 0.9475, 0.5564, 0.9584, 0.5567, 0.976, 0.6256, 0.9653, 0.5567, 0.976, 0.4874, 0.9775, 0.4873, 0.9922, 0.5565, 0.9908, 0.5565, 0.9908, 0.4873, 0.9922, 0.4873, 1.0, 0.5558, 0.9987, 0.5558, 0.9987, 0.4873, 1.0, 0.4875, 0.9988, 0.5547, 0.9975, 0.5547, 0.9975, 0.4875, 0.9988, 0.4877, 0.9887, 0.5536, 0.9874, 0.5536, 0.9874, 0.4877, 0.9887, 0.488, 0.9724, 0.5528, 0.971, 0.5528, 0.971, 0.488, 0.9724, 0.4882, 0.9543, 0.5524, 0.9529, 0.5524, 0.9529, 0.4882, 0.9543, 0.4883, 0.9395, 0.5527, 0.938, 0.5527, 0.938, 0.4883, 0.9395, 0.4882, 0.932, 0.5534, 0.9305, 0.5534, 0.9305, 0.4882, 0.932, 0.4881, 0.9336, 0.5545, 0.9321, 0.5545, 0.9321, 0.4881, 0.9336, 0.4878, 0.9439, 0.5556, 0.9423, 0.5556, 0.9423, 0.4878, 0.9439, 0.4876, 0.9599, 0.5564, 0.9584, 0.5564, 0.9584, 0.4876, 0.9599, 0.4874, 0.9775, 0.5567, 0.976, 0.4874, 0.9775, 0.4182, 0.9697, 0.4182, 0.9845, 0.4873, 0.9922, 0.4873, 0.9922, 0.4182, 0.9845, 0.419, 0.9925, 0.4873, 1.0, 0.4873, 1.0, 0.419, 0.9925, 0.4204, 0.9914, 0.4875, 0.9988, 0.4875, 0.9988, 0.4204, 0.9914, 0.422, 0.9814, 0.4877, 0.9887, 0.4877, 0.9887, 0.422, 0.9814, 0.4233, 0.9651, 0.488, 0.9724, 0.488, 0.9724, 0.4233, 0.9651, 0.4241, 0.947, 0.4882, 0.9543, 0.4882, 0.9543, 0.4241, 0.947, 0.424, 0.9321, 0.4883, 0.9395, 0.4883, 0.9395, 0.424, 0.9321, 0.4232, 0.9244, 0.4882, 0.932, 0.4882, 0.932, 0.4232, 0.9244, 0.4218, 0.926, 0.4881, 0.9336, 0.4881, 0.9336, 0.4218, 0.926, 0.4203, 0.9361, 0.4878, 0.9439, 0.4878, 0.9439, 0.4203, 0.9361, 0.4189, 0.9521, 0.4876, 0.9599, 0.4876, 0.9599, 0.4189, 0.9521, 0.4182, 0.9697, 0.4874, 0.9775, 0.4182, 0.9697, 0.3499, 0.9527, 0.35, 0.9678, 0.4182, 0.9845, 0.4182, 0.9845, 0.35, 0.9678, 0.3516, 0.976, 0.419, 0.9925, 0.419, 0.9925, 0.3516, 0.976, 0.3542, 0.9752, 0.4204, 0.9914, 0.4204, 0.9914, 0.3542, 0.9752, 0.3571, 0.9654, 0.422, 0.9814, 0.422, 0.9814, 0.3571, 0.9654, 0.3596, 0.9491, 0.4233, 0.9651, 0.4233, 0.9651, 0.3596, 0.9491, 0.3609, 0.9309, 0.4241, 0.947, 0.4241, 0.947, 0.3609, 0.9309, 0.3607, 0.9158, 0.424, 0.9321, 0.424, 0.9321, 0.3607, 0.9158, 0.359, 0.9078, 0.4232, 0.9244, 0.4232, 0.9244, 0.359, 0.9078, 0.3564, 0.909, 0.4218, 0.926, 0.4218, 0.926, 0.3564, 0.909, 0.3535, 0.919, 0.4203, 0.9361, 0.4203, 0.9361, 0.3535, 0.919, 0.3511, 0.9349, 0.4189, 0.9521, 0.4189, 0.9521, 0.3511, 0.9349, 0.3499, 0.9527, 0.4182, 0.9697, 0.3499, 0.9527, 0.2831, 0.9262, 0.2834, 0.9416, 0.35, 0.9678, 0.35, 0.9678, 0.2834, 0.9416, 0.2858, 0.9504, 0.3516, 0.976, 0.3516, 0.976, 0.2858, 0.9504, 0.2897, 0.9501, 0.3542, 0.9752, 0.3542, 0.9752, 0.2897, 0.9501, 0.294, 0.9406, 0.3571, 0.9654, 0.3571, 0.9654, 0.294, 0.9406, 0.2976, 0.9243, 0.3596, 0.9491, 0.3596, 0.9491, 0.2976, 0.9243, 0.2995, 0.9059, 0.3609, 0.9309, 0.3609, 0.9309, 0.2995, 0.9059, 0.2991, 0.8903, 0.3607, 0.9158, 0.3607, 0.9158, 0.2991, 0.8903, 0.2967, 0.8818, 0.359, 0.9078, 0.359, 0.9078, 0.2967, 0.8818, 0.2928, 0.8826, 0.3564, 0.909, 0.3564, 0.909, 0.2928, 0.8826, 0.2885, 0.8922, 0.3535, 0.919, 0.3535, 0.919, 0.2885, 0.8922, 0.285, 0.9081, 0.3511, 0.9349, 0.3511, 0.9349, 0.285, 0.9081, 0.2831, 0.9262, 0.3499, 0.9527, 0.2831, 0.9262, 0.219, 0.8897, 0.2194, 0.9058, 0.2834, 0.9416, 0.2834, 0.9416, 0.2194, 0.9058, 0.2227, 0.9153, 0.2858, 0.9504, 0.2858, 0.9504, 0.2227, 0.9153, 0.2279, 0.9156, 0.2897, 0.9501, 0.2897, 0.9501, 0.2279, 0.9156, 0.2337, 0.9065, 0.294, 0.9406, 0.294, 0.9406, 0.2337, 0.9065, 0.2385, 0.8904, 0.2976, 0.9243, 0.2976, 0.9243, 0.2385, 0.8904, 0.241, 0.8716, 0.2995, 0.9059, 0.2995, 0.9059, 0.241, 0.8716, 0.2405, 0.8555, 0.2991, 0.8903, 0.2991, 0.8903, 0.2405, 0.8555, 0.2371, 0.8463, 0.2967, 0.8818, 0.2967, 0.8818, 0.2371, 0.8463, 0.2319, 0.8463, 0.2928, 0.8826, 0.2928, 0.8826, 0.2319, 0.8463, 0.2262, 0.8555, 0.2885, 0.8922, 0.2885, 0.8922, 0.2262, 0.8555, 0.2215, 0.8714, 0.285, 0.9081, 0.285, 0.9081, 0.2215, 0.8714, 0.219, 0.8897, 0.2831, 0.9262, 0.219, 0.8897, 0.1589, 0.8428, 0.1594, 0.8597, 0.2194, 0.9058, 0.2194, 0.9058, 0.1594, 0.8597, 0.1636, 0.8703, 0.2227, 0.9153, 0.2227, 0.9153, 0.1636, 0.8703, 0.1702, 0.8715, 0.2279, 0.9156, 0.2279, 0.9156, 0.1702, 0.8715, 0.1775, 0.863, 0.2337, 0.9065, 0.2337, 0.9065, 0.1775, 0.863, 0.1835, 0.847, 0.2385, 0.8904, 0.2385, 0.8904, 0.1835, 0.847, 0.1866, 0.8279, 0.241, 0.8716, 0.241, 0.8716, 0.1866, 0.8279, 0.1859, 0.811, 0.2405, 0.8555, 0.2405, 0.8555, 0.1859, 0.811, 0.1817, 0.8008, 0.2371, 0.8463, 0.2371, 0.8463, 0.1817, 0.8008, 0.1751, 0.7999, 0.2319, 0.8463, 0.2319, 0.8463, 0.1751, 0.7999, 0.1679, 0.8084, 0.2262, 0.8555, 0.2262, 0.8555, 0.1679, 0.8084, 0.162, 0.8241, 0.2215, 0.8714, 0.2215, 0.8714, 0.162, 0.8241, 0.1589, 0.8428, 0.219, 0.8897, 0.1589, 0.8428, 0.1044, 0.7851, 0.1051, 0.803, 0.1594, 0.8597, 0.1594, 0.8597, 0.1051, 0.803, 0.1102, 0.8148, 0.1636, 0.8703, 0.1636, 0.8703, 0.1102, 0.8148, 0.1182, 0.8173, 0.1702, 0.8715, 0.1702, 0.8715, 0.1182, 0.8173, 0.1271, 0.8096, 0.1775, 0.863, 0.1775, 0.863, 0.1271, 0.8096, 0.1345, 0.7939, 0.1835, 0.847, 0.1835, 0.847, 0.1345, 0.7939, 0.1382, 0.7744, 0.1866, 0.8279, 0.1866, 0.8279, 0.1382, 0.7744, 0.1373, 0.7565, 0.1859, 0.811, 0.1859, 0.811, 0.1373, 0.7565, 0.1322, 0.745, 0.1817, 0.8008, 0.1817, 0.8008, 0.1322, 0.745, 0.1241, 0.7428, 0.1751, 0.7999, 0.1751, 0.7999, 0.1241, 0.7428, 0.1154, 0.7505, 0.1679, 0.8084, 0.1679, 0.8084, 0.1154, 0.7505, 0.1082, 0.7659, 0.162, 0.8241, 0.162, 0.8241, 0.1082, 0.7659, 0.1044, 0.7851, 0.1589, 0.8428, 0.1044, 0.7851, 0.05794, 0.7162, 0.0588, 0.7353, 0.1051, 0.803, 0.1051, 0.803, 0.0588, 0.7353, 0.06479, 0.7487, 0.1102, 0.8148, 0.1102, 0.8148, 0.06479, 0.7487, 0.07432, 0.7528, 0.1182, 0.8173, 0.1182, 0.8173, 0.07432, 0.7528, 0.08482, 0.7463, 0.1271, 0.8096, 0.1271, 0.8096, 0.08482, 0.7463, 0.09341, 0.731, 0.1345, 0.7939, 0.1345, 0.7939, 0.09341, 0.731, 0.09776, 0.7111, 0.1382, 0.7744, 0.1382, 0.7744, 0.09776, 0.7111, 0.09674, 0.6921, 0.1373, 0.7565, 0.1373, 0.7565, 0.09674, 0.6921, 0.09068, 0.6789, 0.1322, 0.745, 0.1322, 0.745, 0.09068, 0.6789, 0.08122, 0.6751, 0.1241, 0.7428, 0.1241, 0.7428, 0.08122, 0.6751, 0.07089, 0.6815, 0.1154, 0.7505, 0.1154, 0.7505, 0.07089, 0.6815, 0.06237, 0.6965, 0.1082, 0.7659, 0.1082, 0.7659, 0.06237, 0.6965, 0.05794, 0.7162, 0.1044, 0.7851, 0.05794, 0.7162, 0.02249, 0.6361, 0.0235, 0.6567, 0.0588, 0.7353, 0.0588, 0.7353, 0.0235, 0.6567, 0.03039, 0.6722, 0.06479, 0.7487, 0.06479, 0.7487, 0.03039, 0.6722, 0.04134, 0.6783, 0.07432, 0.7528, 0.07432, 0.7528, 0.04134, 0.6783, 0.05335, 0.6733, 0.08482, 0.7463, 0.08482, 0.7463, 0.05335, 0.6733, 0.06315, 0.6587, 0.09341, 0.731, 0.09341, 0.731, 0.06315, 0.6587, 0.06809, 0.6384, 0.09776, 0.7111, 0.09776, 0.7111, 0.06809, 0.6384, 0.06692, 0.618, 0.09674, 0.6921, 0.09674, 0.6921, 0.06692, 0.618, 0.06, 0.6029, 0.09068, 0.6789, 0.09068, 0.6789, 0.06, 0.6029, 0.0492, 0.5969, 0.08122, 0.6751, 0.08122, 0.6751, 0.0492, 0.5969, 0.03736, 0.6017, 0.07089, 0.6815, 0.07089, 0.6815, 0.03736, 0.6017, 0.02758, 0.616, 0.06237, 0.6965, 0.06237, 0.6965, 0.02758, 0.616, 0.02249, 0.6361, 0.05794, 0.7162, 0.02249, 0.6361, 0.001749, 0.5458, 0.002878, 0.568, 0.0235, 0.6567, 0.0235, 0.6567, 0.002878, 0.568, 0.01058, 0.586, 0.03039, 0.6722, 0.03039, 0.6722, 0.01058, 0.586, 0.02276, 0.5946, 0.04134, 0.6783, 0.04134, 0.6783, 0.02276, 0.5946, 0.03608, 0.5917, 0.05335, 0.6733, 0.05335, 0.6733, 0.03608, 0.5917, 0.0469, 0.578, 0.06315, 0.6587, 0.06315, 0.6587, 0.0469, 0.578, 0.05235, 0.5574, 0.06809, 0.6384, 0.06809, 0.6384, 0.05235, 0.5574, 0.05105, 0.5355, 0.06692, 0.618, 0.06692, 0.618, 0.05105, 0.5355, 0.04341, 0.5179, 0.06, 0.6029, 0.06, 0.6029, 0.04341, 0.5179, 0.03145, 0.5093, 0.0492, 0.5969, 0.0492, 0.5969, 0.03145, 0.5093, 0.01831, 0.512, 0.03736, 0.6017, 0.03736, 0.6017, 0.01831, 0.512, 0.007427, 0.5253, 0.02758, 0.616, 0.02758, 0.616, 0.007427, 0.5253, 0.001749, 0.5458, 0.02249, 0.6361, 0.001749, 0.5458, 0.0, 0.4471, 0.001216, 0.4713, 0.002878, 0.568, 0.002878, 0.568, 0.001216, 0.4713, 0.009488, 0.4921, 0.01058, 0.586, 0.01058, 0.586, 0.009488, 0.4921, 0.02254, 0.5039, 0.02276, 0.5946, 0.02276, 0.5946, 0.02254, 0.5039, 0.03676, 0.5035, 0.03608, 0.5917, 0.03608, 0.5917, 0.03676, 0.5035, 0.04827, 0.4911, 0.0469, 0.578, 0.0469, 0.578, 0.04827, 0.4911, 0.05405, 0.4703, 0.05235, 0.5574, 0.05235, 0.5574, 0.05405, 0.4703, 0.05267, 0.4466, 0.05105, 0.5355, 0.05105, 0.5355, 0.05267, 0.4466, 0.04456, 0.4262, 0.04341, 0.5179, 0.04341, 0.5179, 0.04456, 0.4262, 0.03183, 0.4145, 0.03145, 0.5093, 0.03145, 0.5093, 0.03183, 0.4145, 0.01777, 0.4145, 0.01831, 0.512, 0.01831, 0.512, 0.01777, 0.4145, 0.006104, 0.4264, 0.007427, 0.5253, 0.007427, 0.5253, 0.006104, 0.4264, 0.0, 0.4471, 0.001749, 0.5458, 0.0, 0.4471, 0.0217, 0.344, 0.02294, 0.3702, 0.001216, 0.4713, 0.001216, 0.4713, 0.02294, 0.3702, 0.03139, 0.3943, 0.009488, 0.4921, 0.009488, 0.4921, 0.03139, 0.3943, 0.0447, 0.4097, 0.02254, 0.5039, 0.02254, 0.5039, 0.0447, 0.4097, 0.05914, 0.4122, 0.03676, 0.5035, 0.03676, 0.5035, 0.05914, 0.4122, 0.07079, 0.4015, 0.04827, 0.4911, 0.04827, 0.4911, 0.07079, 0.4015, 0.07664, 0.3805, 0.05405, 0.4703, 0.05405, 0.4703, 0.07664, 0.3805, 0.07526, 0.355, 0.05267, 0.4466, 0.05267, 0.4466, 0.07526, 0.355, 0.06706, 0.3315, 0.04456, 0.4262, 0.04456, 0.4262, 0.06706, 0.3315, 0.05417, 0.3162, 0.03183, 0.4145, 0.03183, 0.4145, 0.05417, 0.3162, 0.03987, 0.313, 0.01777, 0.4145, 0.01777, 0.4145, 0.03987, 0.313, 0.02795, 0.3231, 0.006104, 0.4264, 0.006104, 0.4264, 0.02795, 0.3231, 0.0217, 0.344, 0.0, 0.4471, 0.0217, 0.344, 0.07063, 0.2424, 0.07179, 0.2706, 0.02294, 0.3702, 0.02294, 0.3702, 0.07179, 0.2706, 0.07985, 0.2982, 0.03139, 0.3943, 0.03139, 0.3943, 0.07985, 0.2982, 0.09251, 0.3175, 0.0447, 0.4097, 0.0447, 0.4097, 0.09251, 0.3175, 0.1062, 0.3232, 0.05914, 0.4122, 0.05914, 0.4122, 0.1062, 0.3232, 0.1172, 0.3143, 0.07079, 0.4015, 0.07079, 0.4015, 0.1172, 0.3143, 0.1228, 0.2934, 0.07664, 0.3805, 0.07664, 0.3805, 0.1228, 0.2934, 0.1215, 0.266, 0.07526, 0.355, 0.07526, 0.355, 0.1215, 0.266, 0.1138, 0.2393, 0.06706, 0.3315, 0.06706, 0.3315, 0.1138, 0.2393, 0.1016, 0.2201, 0.05417, 0.3162, 0.05417, 0.3162, 0.1016, 0.2201, 0.088, 0.2134, 0.03987, 0.313, 0.03987, 0.313, 0.088, 0.2134, 0.07663, 0.2215, 0.02795, 0.3231, 0.02795, 0.3231, 0.07663, 0.2215, 0.07063, 0.2424, 0.0217, 0.344, 0.07063, 0.2424, 0.1486, 0.1503, 0.1496, 0.1804, 0.07179, 0.2706, 0.07179, 0.2706, 0.1496, 0.1804, 0.1565, 0.2114, 0.07985, 0.2982, 0.07985, 0.2982, 0.1565, 0.2114, 0.1674, 0.2345, 0.09251, 0.3175, 0.09251, 0.3175, 0.1674, 0.2345, 0.1792, 0.2435, 0.1062, 0.3232, 0.1062, 0.3232, 0.1792, 0.2435, 0.1886, 0.2365, 0.1172, 0.3143, 0.1172, 0.3143, 0.1886, 0.2365, 0.1934, 0.2156, 0.1228, 0.2934, 0.1228, 0.2934, 0.1934, 0.2156, 0.1923, 0.1866, 0.1215, 0.266, 0.1215, 0.266, 0.1923, 0.1866, 0.1858, 0.1568, 0.1138, 0.2393, 0.1138, 0.2393, 0.1858, 0.1568, 0.1753, 0.1338, 0.1016, 0.2201, 0.1016, 0.2201, 0.1753, 0.1338, 0.1637, 0.1237, 0.088, 0.2134, 0.088, 0.2134, 0.1637, 0.1237, 0.1539, 0.1296, 0.07663, 0.2215, 0.07663, 0.2215, 0.1539, 0.1296, 0.1486, 0.1503, 0.07063, 0.2424, 0.1486, 0.1503, 0.2542, 0.07739, 0.2548, 0.109, 0.1496, 0.1804, 0.1496, 0.1804, 0.2548, 0.109, 0.2598, 0.1428, 0.1565, 0.2114, 0.1565, 0.2114, 0.2598, 0.1428, 0.2677, 0.1691, 0.1674, 0.2345, 0.1674, 0.2345, 0.2677, 0.1691, 0.2762, 0.1809, 0.1792, 0.2435, 0.1792, 0.2435, 0.2762, 0.1809, 0.283, 0.1755, 0.1886, 0.2365, 0.1886, 0.2365, 0.283, 0.1755, 0.2865, 0.1548, 0.1934, 0.2156, 0.1934, 0.2156, 0.2865, 0.1548, 0.2858, 0.1245, 0.1923, 0.1866, 0.1923, 0.1866, 0.2858, 0.1245, 0.2812, 0.09209, 0.1858, 0.1568, 0.1858, 0.1568, 0.2812, 0.09209, 0.2737, 0.0659, 0.1753, 0.1338, 0.1753, 0.1338, 0.2737, 0.0659, 0.2652, 0.05284, 0.1637, 0.1237, 0.1637, 0.1237, 0.2652, 0.05284, 0.258, 0.05685, 0.1539, 0.1296, 0.1539, 0.1296, 0.258, 0.05685, 0.2542, 0.07739, 0.1486, 0.1503, 0.2542, 0.07739, 0.3811, 0.03275, 0.3813, 0.06538, 0.2548, 0.109, 0.2548, 0.109, 0.3813, 0.06538, 0.3837, 0.101, 0.2598, 0.1428, 0.2598, 0.1428, 0.3837, 0.101, 0.3875, 0.1294, 0.2677, 0.1691, 0.2677, 0.1691, 0.3875, 0.1294, 0.3917, 0.1429, 0.2762, 0.1809, 0.2762, 0.1809, 0.3917, 0.1429, 0.3952, 0.1386, 0.283, 0.1755, 0.283, 0.1755, 0.3952, 0.1386, 0.397, 0.118, 0.2865, 0.1548, 0.2865, 0.1548, 0.397, 0.118, 0.3968, 0.08679, 0.2858, 0.1245, 0.2858, 0.1245, 0.3968, 0.08679, 0.3945, 0.05279, 0.2812, 0.09209, 0.2812, 0.09209, 0.3945, 0.05279, 0.3909, 0.02457, 0.2737, 0.0659, 0.2737, 0.0659, 0.3909, 0.02457, 0.3867, 0.009587, 0.2652, 0.05284, 0.2652, 0.05284, 0.3867, 0.009587, 0.3831, 0.01236, 0.258, 0.05685, 0.258, 0.05685, 0.3831, 0.01236, 0.3811, 0.03275, 0.2542, 0.07739, 0.3811, 0.03275, 0.5191, 0.02288, 0.5188, 0.05578, 0.3813, 0.06538, 0.3813, 0.06538, 0.5188, 0.05578, 0.5182, 0.09183, 0.3837, 0.101, 0.3837, 0.101, 0.5182, 0.09183, 0.5174, 0.1207, 0.3875, 0.1294, 0.3875, 0.1294, 0.5174, 0.1207, 0.5167, 0.1347, 0.3917, 0.1429, 0.3917, 0.1429, 0.5167, 0.1347, 0.5163, 0.1306, 0.3952, 0.1386, 0.3952, 0.1386, 0.5163, 0.1306, 0.5162, 0.11, 0.397, 0.118, 0.397, 0.118, 0.5162, 0.11, 0.5165, 0.07858, 0.3968, 0.08679, 0.3968, 0.08679, 0.5165, 0.07858, 0.5171, 0.04417, 0.3945, 0.05279, 0.3945, 0.05279, 0.5171, 0.04417, 0.5178, 0.01544, 0.3909, 0.02457, 0.3909, 0.02457, 0.5178, 0.01544, 0.5185, 0.0, 0.3867, 0.009587, 0.3867, 0.009587, 0.5185, 0.0, 0.519, 0.002499, 0.3831, 0.01236, 0.3831, 0.01236, 0.519, 0.002499, 0.5191, 0.02288, 0.3811, 0.03275, 0.5191, 0.02288, 0.6553, 0.04948, 0.6545, 0.08189, 0.5188, 0.05578, 0.5188, 0.05578, 0.6545, 0.08189, 0.651, 0.117, 0.5182, 0.09183, 0.5182, 0.09183, 0.651, 0.117, 0.6457, 0.1447, 0.5174, 0.1207, 0.5174, 0.1207, 0.6457, 0.1447, 0.6402, 0.1576, 0.5167, 0.1347, 0.5167, 0.1347, 0.6402, 0.1576, 0.636, 0.1528, 0.5163, 0.1306, 0.5163, 0.1306, 0.636, 0.1528, 0.634, 0.1321, 0.5162, 0.11, 0.5162, 0.11, 0.634, 0.1321, 0.6348, 0.1011, 0.5165, 0.07858, 0.5165, 0.07858, 0.6348, 0.1011, 0.6381, 0.06757, 0.5171, 0.04417, 0.5171, 0.04417, 0.6381, 0.06757, 0.6432, 0.03999, 0.5178, 0.01544, 0.5178, 0.01544, 0.6432, 0.03999, 0.6487, 0.02566, 0.5185, 0.0, 0.5185, 0.0, 0.6487, 0.02566, 0.6531, 0.02892, 0.519, 0.002499, 0.519, 0.002499, 0.6531, 0.02892, 0.6553, 0.04948, 0.5191, 0.02288, 0.6553, 0.04948, 0.7772, 0.1088, 0.776, 0.1401, 0.6545, 0.08189, 0.6545, 0.08189, 0.776, 0.1401, 0.77, 0.1729, 0.651, 0.117, 0.651, 0.117, 0.77, 0.1729, 0.7609, 0.198, 0.6457, 0.1447, 0.6457, 0.1447, 0.7609, 0.198, 0.7514, 0.2087, 0.6402, 0.1576, 0.6402, 0.1576, 0.7514, 0.2087, 0.7439, 0.2025, 0.636, 0.1528, 0.636, 0.1528, 0.7439, 0.2025, 0.7404, 0.1815, 0.634, 0.1321, 0.634, 0.1321, 0.7404, 0.1815, 0.7416, 0.1515, 0.6348, 0.1011, 0.6348, 0.1011, 0.7416, 0.1515, 0.7472, 0.12, 0.6381, 0.06757, 0.6381, 0.06757, 0.7472, 0.12, 0.7559, 0.095, 0.6432, 0.03999, 0.6432, 0.03999, 0.7559, 0.095, 0.7654, 0.08312, 0.6487, 0.02566, 0.6487, 0.02566, 0.7654, 0.08312, 0.7732, 0.088, 0.6531, 0.02892, 0.6531, 0.02892, 0.7732, 0.088, 0.7772, 0.1088, 0.6553, 0.04948])
me_torus.use_remesh_preserve_volume = False
me_torus.use_remesh_preserve_attributes = False
me_torus.use_mirror_vertex_groups = False
me_torus.update()

# ---- objects
ob_torus = bpy.data.objects.new('Torus', me_torus)

# ---- transforms, parenting, visibility, modifiers, constraints
ob_torus.location = (0.0, 0.0, 0.0)
ob_torus.lineart.crease_threshold = 0.0

# ---- collection membership
col_collection_1.objects.link(ob_torus)

# ---- scene / render settings (as saved in the file)
scene.frame_start = 1; scene.frame_end = 250; scene.frame_set(1)
scene.render.engine = 'BLENDER_EEVEE_NEXT'
scene.render.resolution_percentage = 50
scene.render.dither_intensity = 0.0
scene.cycles.use_denoising = False
scene.cycles.samples = 128
scene.cycles.sampling_pattern = 'TABULATED_SOBOL'
scene.cycles.light_sampling_threshold = 0.0
scene.cycles.use_adaptive_sampling = False
scene.cycles.use_light_tree = False
scene.cycles.blur_glossy = 0.0
scene.cycles.sample_clamp_indirect = 0.0
scene.view_settings.view_transform = 'Standard'
bpy.context.view_layer.update()

# ---- added for rendering (the .blend has no active camera and no usable light): camera, sun
cam_auto = bpy.data.cameras.new('AutoCamera')
cam_auto.lens = 50.0
cam_auto.sensor_width = 36.0
cam_auto.clip_end = 1000.0
ob_auto_camera = bpy.data.objects.new('AutoCamera', cam_auto)
scene.collection.objects.link(ob_auto_camera)
ob_auto_camera.location = (1.37467, -1.6496, 1.09973)
ob_auto_camera.rotation_euler = (1.09748, -7.21219e-08, 0.694738)
scene.camera = ob_auto_camera
light_auto_sun = bpy.data.lights.new('AutoSun', 'SUN')
light_auto_sun.energy = 3.0
light_auto_sun.angle = 0.0523599
ob_auto_sun = bpy.data.objects.new('AutoSun', light_auto_sun)
scene.collection.objects.link(ob_auto_sun)
ob_auto_sun.rotation_euler = (0.872665, 0.174533, 0.523599)
bpy.context.view_layer.update()
